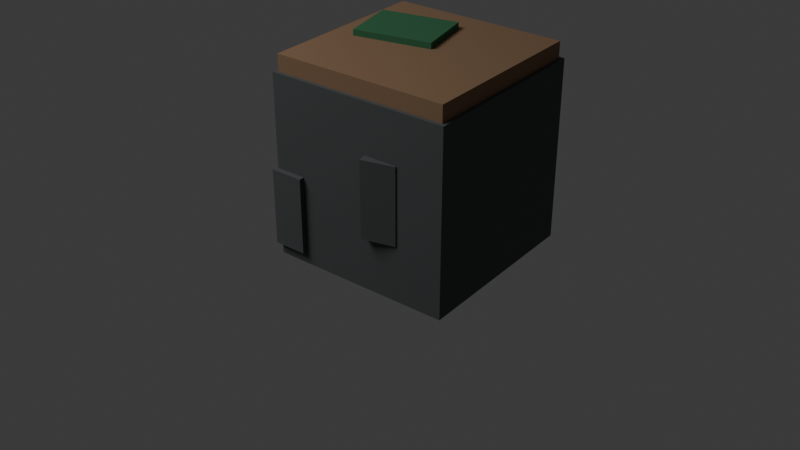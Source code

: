 # Source: df_cliff_chunk_a.blend  (saved by Blender 5.1.30; exported with 4.5.12 LTS)
import bpy
from mathutils import Matrix  # noqa: F401  (used for matrix-valued properties, if any)

bpy.ops.wm.read_factory_settings(use_empty=True)
scene = bpy.context.scene
scene.name = 'Scene'

# ---- collections
col_collection = bpy.data.collections.new('Collection'); scene.collection.children.link(col_collection)

# ---- materials (node trees are filled in below, after node groups)
mat_dark_rock = bpy.data.materials.new('dark_rock')
mat_dark_rock.diffuse_color = (0.09, 0.1, 0.1, 1.0)
mat_muddy_dirt = bpy.data.materials.new('muddy_dirt')
mat_muddy_dirt.diffuse_color = (0.3, 0.18, 0.1, 1.0)
mat_dark_moss = bpy.data.materials.new('dark_moss')
mat_dark_moss.diffuse_color = (0.04, 0.18, 0.08, 1.0)

# ---- material node trees
mat_dark_rock.use_nodes = True; mat_dark_rock.node_tree.nodes.clear()
_N = mat_dark_rock.node_tree.nodes; _L = mat_dark_rock.node_tree.links
n0 = _N.new('ShaderNodeBsdfPrincipled'); n0.name = 'Principled BSDF'; n0.location = (-200, 100)
n0.inputs[0].default_value = (0.09, 0.1, 0.1, 1.0)
n0.inputs[2].default_value = 0.92
n1 = _N.new('ShaderNodeOutputMaterial'); n1.name = 'Material Output'; n1.location = (200, 100)
_L.new(n0.outputs[0], n1.inputs[0])
n1.is_active_output = True
mat_muddy_dirt.use_nodes = True; mat_muddy_dirt.node_tree.nodes.clear()
_N = mat_muddy_dirt.node_tree.nodes; _L = mat_muddy_dirt.node_tree.links
n0 = _N.new('ShaderNodeBsdfPrincipled'); n0.name = 'Principled BSDF'; n0.location = (-200, 100)
n0.inputs[0].default_value = (0.3, 0.18, 0.1, 1.0)
n0.inputs[2].default_value = 0.92
n1 = _N.new('ShaderNodeOutputMaterial'); n1.name = 'Material Output'; n1.location = (200, 100)
_L.new(n0.outputs[0], n1.inputs[0])
n1.is_active_output = True
mat_dark_moss.use_nodes = True; mat_dark_moss.node_tree.nodes.clear()
_N = mat_dark_moss.node_tree.nodes; _L = mat_dark_moss.node_tree.links
n0 = _N.new('ShaderNodeBsdfPrincipled'); n0.name = 'Principled BSDF'; n0.location = (-200, 100)
n0.inputs[0].default_value = (0.04, 0.18, 0.08, 1.0)
n0.inputs[2].default_value = 0.92
n1 = _N.new('ShaderNodeOutputMaterial'); n1.name = 'Material Output'; n1.location = (200, 100)
_L.new(n0.outputs[0], n1.inputs[0])
n1.is_active_output = True

# ---- world
world_world = bpy.data.worlds.new('World'); scene.world = world_world
world_world.use_nodes = True; world_world.node_tree.nodes.clear()
_N = world_world.node_tree.nodes; _L = world_world.node_tree.links
n0 = _N.new('ShaderNodeOutputWorld'); n0.name = 'World Output'; n0.location = (200, 100)
n1 = _N.new('ShaderNodeBackground'); n1.name = 'Background'; n1.location = (-200, 100)
n1.inputs[0].default_value = (0.05088, 0.05088, 0.05088, 1.0)
_L.new(n1.outputs[0], n0.inputs[0])
n0.is_active_output = True
world_world.color = (0.05088, 0.05088, 0.05088)
world_world.sun_shadow_jitter_overblur = 0.0

# ---- cameras
cam_camera_001 = bpy.data.cameras.new('Camera.001')

# ---- lights
light_area = bpy.data.lights.new('Area', 'AREA')
light_area.energy = 300.0
light_area.size = 4.0
light_area.size_y = 1.0

# ---- meshes
me_cube_001 = bpy.data.meshes.new('Cube.001')
me_cube_001.from_pydata([(-0.5, -0.5, -0.5), (-0.5, -0.5, 0.5), (-0.5, 0.5, -0.5), (-0.5, 0.5, 0.5), (0.5, -0.5, -0.5), (0.5, -0.5, 0.5), (0.5, 0.5, -0.5), (0.5, 0.5, 0.5)], [], [(0, 1, 3, 2), (2, 3, 7, 6), (6, 7, 5, 4), (4, 5, 1, 0), (2, 6, 4, 0), (7, 3, 1, 5)])
_uv = me_cube_001.uv_layers.new(name='UVMap')
_uv.uv.foreach_set('vector', [0.375, 0.0, 0.625, 0.0, 0.625, 0.25, 0.375, 0.25, 0.375, 0.25, 0.625, 0.25, 0.625, 0.5, 0.375, 0.5, 0.375, 0.5, 0.625, 0.5, 0.625, 0.75, 0.375, 0.75, 0.375, 0.75, 0.625, 0.75, 0.625, 1.0, 0.375, 1.0, 0.125, 0.5, 0.375, 0.5, 0.375, 0.75, 0.125, 0.75, 0.625, 0.5, 0.875, 0.5, 0.875, 0.75, 0.625, 0.75])
me_cube_001.materials.append(mat_dark_rock)
me_cube_001.update()
me_cube_002 = bpy.data.meshes.new('Cube.002')
me_cube_002.from_pydata([(-0.48, -0.48, -0.05), (-0.48, -0.48, 0.05), (-0.48, 0.48, -0.05), (-0.48, 0.48, 0.05), (0.48, -0.48, -0.05), (0.48, -0.48, 0.05), (0.48, 0.48, -0.05), (0.48, 0.48, 0.05)], [], [(0, 1, 3, 2), (2, 3, 7, 6), (6, 7, 5, 4), (4, 5, 1, 0), (2, 6, 4, 0), (7, 3, 1, 5)])
_uv = me_cube_002.uv_layers.new(name='UVMap')
_uv.uv.foreach_set('vector', [0.375, 0.0, 0.625, 0.0, 0.625, 0.25, 0.375, 0.25, 0.375, 0.25, 0.625, 0.25, 0.625, 0.5, 0.375, 0.5, 0.375, 0.5, 0.625, 0.5, 0.625, 0.75, 0.375, 0.75, 0.375, 0.75, 0.625, 0.75, 0.625, 1.0, 0.375, 1.0, 0.125, 0.5, 0.375, 0.5, 0.375, 0.75, 0.125, 0.75, 0.625, 0.5, 0.875, 0.5, 0.875, 0.75, 0.625, 0.75])
me_cube_002.materials.append(mat_muddy_dirt)
me_cube_002.update()
me_cube_003 = bpy.data.meshes.new('Cube.003')
me_cube_003.from_pydata([(-0.21, -0.16, -0.0175), (-0.21, -0.16, 0.0175), (-0.21, 0.16, -0.0175), (-0.21, 0.16, 0.0175), (0.21, -0.16, -0.0175), (0.21, -0.16, 0.0175), (0.21, 0.16, -0.0175), (0.21, 0.16, 0.0175)], [], [(0, 1, 3, 2), (2, 3, 7, 6), (6, 7, 5, 4), (4, 5, 1, 0), (2, 6, 4, 0), (7, 3, 1, 5)])
_uv = me_cube_003.uv_layers.new(name='UVMap')
_uv.uv.foreach_set('vector', [0.375, 0.0, 0.625, 0.0, 0.625, 0.25, 0.375, 0.25, 0.375, 0.25, 0.625, 0.25, 0.625, 0.5, 0.375, 0.5, 0.375, 0.5, 0.625, 0.5, 0.625, 0.75, 0.375, 0.75, 0.375, 0.75, 0.625, 0.75, 0.625, 1.0, 0.375, 1.0, 0.125, 0.5, 0.375, 0.5, 0.375, 0.75, 0.125, 0.75, 0.625, 0.5, 0.875, 0.5, 0.875, 0.75, 0.625, 0.75])
me_cube_003.materials.append(mat_dark_moss)
me_cube_003.update()
me_cube_004 = bpy.data.meshes.new('Cube.004')
me_cube_004.from_pydata([(-0.09, -0.07, -0.21), (-0.09, -0.07, 0.21), (-0.09, 0.07, -0.21), (-0.09, 0.07, 0.21), (0.09, -0.07, -0.21), (0.09, -0.07, 0.21), (0.09, 0.07, -0.21), (0.09, 0.07, 0.21)], [], [(0, 1, 3, 2), (2, 3, 7, 6), (6, 7, 5, 4), (4, 5, 1, 0), (2, 6, 4, 0), (7, 3, 1, 5)])
_uv = me_cube_004.uv_layers.new(name='UVMap')
_uv.uv.foreach_set('vector', [0.375, 0.0, 0.625, 0.0, 0.625, 0.25, 0.375, 0.25, 0.375, 0.25, 0.625, 0.25, 0.625, 0.5, 0.375, 0.5, 0.375, 0.5, 0.625, 0.5, 0.625, 0.75, 0.375, 0.75, 0.375, 0.75, 0.625, 0.75, 0.625, 1.0, 0.375, 1.0, 0.125, 0.5, 0.375, 0.5, 0.375, 0.75, 0.125, 0.75, 0.625, 0.5, 0.875, 0.5, 0.875, 0.75, 0.625, 0.75])
me_cube_004.materials.append(mat_dark_rock)
me_cube_004.update()
me_cube_005 = bpy.data.meshes.new('Cube.005')
me_cube_005.from_pydata([(-0.09, -0.07, -0.21), (-0.09, -0.07, 0.21), (-0.09, 0.07, -0.21), (-0.09, 0.07, 0.21), (0.09, -0.07, -0.21), (0.09, -0.07, 0.21), (0.09, 0.07, -0.21), (0.09, 0.07, 0.21)], [], [(0, 1, 3, 2), (2, 3, 7, 6), (6, 7, 5, 4), (4, 5, 1, 0), (2, 6, 4, 0), (7, 3, 1, 5)])
_uv = me_cube_005.uv_layers.new(name='UVMap')
_uv.uv.foreach_set('vector', [0.375, 0.0, 0.625, 0.0, 0.625, 0.25, 0.375, 0.25, 0.375, 0.25, 0.625, 0.25, 0.625, 0.5, 0.375, 0.5, 0.375, 0.5, 0.625, 0.5, 0.625, 0.75, 0.375, 0.75, 0.375, 0.75, 0.625, 0.75, 0.625, 1.0, 0.375, 1.0, 0.125, 0.5, 0.375, 0.5, 0.375, 0.75, 0.125, 0.75, 0.625, 0.5, 0.875, 0.5, 0.875, 0.75, 0.625, 0.75])
me_cube_005.materials.append(mat_dark_rock)
me_cube_005.update()
me_cube_006 = bpy.data.meshes.new('Cube.006')
me_cube_006.from_pydata([(-0.09, -0.07, -0.21), (-0.09, -0.07, 0.21), (-0.09, 0.07, -0.21), (-0.09, 0.07, 0.21), (0.09, -0.07, -0.21), (0.09, -0.07, 0.21), (0.09, 0.07, -0.21), (0.09, 0.07, 0.21)], [], [(0, 1, 3, 2), (2, 3, 7, 6), (6, 7, 5, 4), (4, 5, 1, 0), (2, 6, 4, 0), (7, 3, 1, 5)])
_uv = me_cube_006.uv_layers.new(name='UVMap')
_uv.uv.foreach_set('vector', [0.375, 0.0, 0.625, 0.0, 0.625, 0.25, 0.375, 0.25, 0.375, 0.25, 0.625, 0.25, 0.625, 0.5, 0.375, 0.5, 0.375, 0.5, 0.625, 0.5, 0.625, 0.75, 0.375, 0.75, 0.375, 0.75, 0.625, 0.75, 0.625, 1.0, 0.375, 1.0, 0.125, 0.5, 0.375, 0.5, 0.375, 0.75, 0.125, 0.75, 0.625, 0.5, 0.875, 0.5, 0.875, 0.75, 0.625, 0.75])
me_cube_006.materials.append(mat_dark_rock)
me_cube_006.update()

# ---- objects
ob_cliff_mass = bpy.data.objects.new('cliff_mass', me_cube_001)
ob_mud_cap = bpy.data.objects.new('mud_cap', me_cube_002)
ob_moss_cap_patch = bpy.data.objects.new('moss_cap_patch', me_cube_003)
ob_rock_chip_0 = bpy.data.objects.new('rock_chip_0', me_cube_004)
ob_rock_chip_1 = bpy.data.objects.new('rock_chip_1', me_cube_005)
ob_rock_chip_2 = bpy.data.objects.new('rock_chip_2', me_cube_006)
ob_area = bpy.data.objects.new('Area', light_area)
ob_camera = bpy.data.objects.new('Camera', cam_camera_001)

# ---- transforms, parenting, visibility, modifiers, constraints
ob_cliff_mass.location = (0.0, 0.0, 0.5)
ob_mud_cap.location = (0.0, 0.0, 1.04)
ob_moss_cap_patch.location = (-0.18, 0.12, 1.105)
ob_moss_cap_patch.rotation_euler = (0.0, 0.0, 0.2)
ob_rock_chip_0.location = (-0.42, -0.46, 0.28)
ob_rock_chip_1.location = (-0.14, -0.34, 0.4)
ob_rock_chip_1.rotation_euler = (0.0, 0.0, 0.12)
ob_rock_chip_2.location = (0.14, -0.46, 0.52)
ob_rock_chip_2.rotation_euler = (0.0, 0.0, 0.24)
ob_area.location = (-3.0, -4.0, 6.0)
ob_camera.location = (3.0, -4.0, 3.0)
ob_camera.rotation_euler = (1.047, 0.0, 0.6632)

# ---- collection membership
col_collection.objects.link(ob_cliff_mass)
col_collection.objects.link(ob_mud_cap)
col_collection.objects.link(ob_moss_cap_patch)
col_collection.objects.link(ob_rock_chip_0)
col_collection.objects.link(ob_rock_chip_1)
col_collection.objects.link(ob_rock_chip_2)
col_collection.objects.link(ob_area)
col_collection.objects.link(ob_camera)

# ---- scene / render settings (as saved in the file)
scene.camera = ob_camera
scene.frame_start = 1; scene.frame_end = 250; scene.frame_set(1)
scene.render.engine = 'BLENDER_EEVEE_NEXT'
scene.render.bake_bias = 0.0
scene.render.bake_samples = 0
scene.cycles.sampling_pattern = 'TABULATED_SOBOL'
scene.eevee.use_volume_custom_range = False
bpy.context.view_layer.update()
